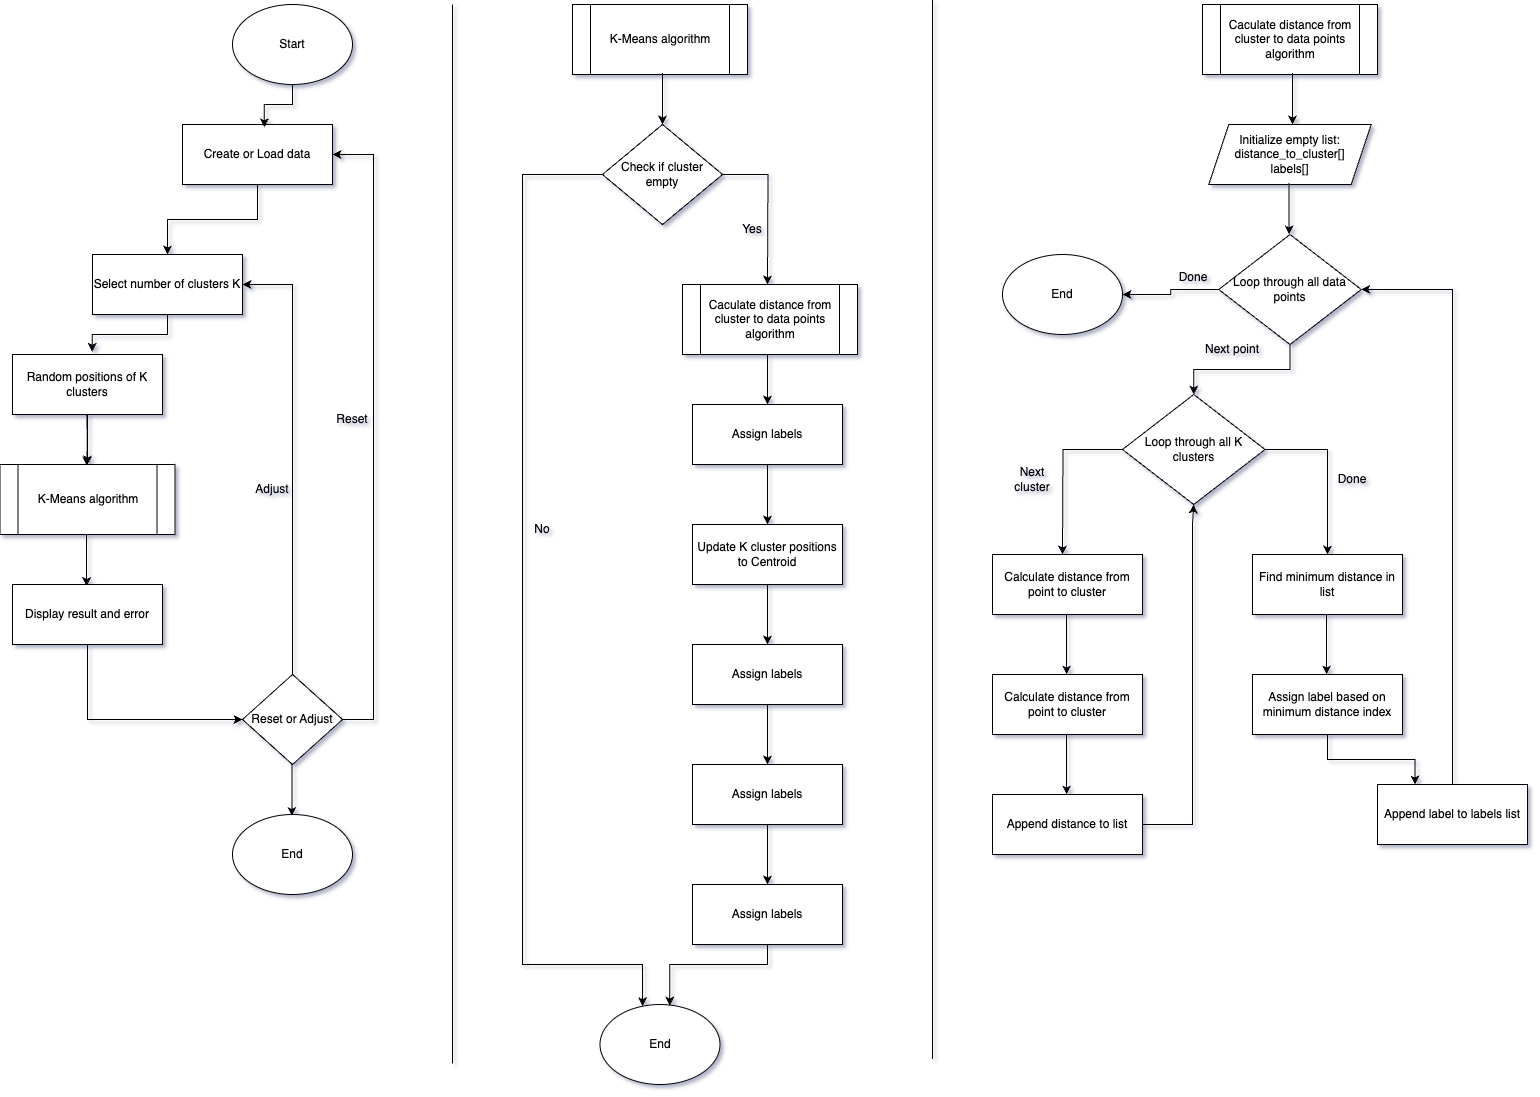

The diagram above was exported from draw.io. Its source (the exported page's mxGraphModel, read from the mxfile embedded in the PNG):
<mxGraphModel dx="1240" dy="863" grid="0" gridSize="10" guides="1" tooltips="1" connect="1" arrows="1" fold="1" page="1" pageScale="1" pageWidth="1654" pageHeight="1169" math="0" shadow="0">
  <root>
    <mxCell id="0" />
    <mxCell id="1" parent="0" />
    <mxCell id="A1HpGdOgRf2cqivf_0H1-1" value="Start" style="ellipse;whiteSpace=wrap;html=1;" parent="1" vertex="1">
      <mxGeometry x="260" y="40" width="120" height="80" as="geometry" />
    </mxCell>
    <mxCell id="UYJHJuFOMG2d0KrDkK7g-5" style="edgeStyle=orthogonalEdgeStyle;rounded=0;orthogonalLoop=1;jettySize=auto;html=1;entryX=0.5;entryY=0;entryDx=0;entryDy=0;" parent="1" source="A1HpGdOgRf2cqivf_0H1-3" target="A1HpGdOgRf2cqivf_0H1-5" edge="1">
      <mxGeometry relative="1" as="geometry" />
    </mxCell>
    <mxCell id="A1HpGdOgRf2cqivf_0H1-3" value="Create or Load data" style="rounded=0;whiteSpace=wrap;html=1;" parent="1" vertex="1">
      <mxGeometry x="210" y="160" width="150" height="60" as="geometry" />
    </mxCell>
    <mxCell id="A1HpGdOgRf2cqivf_0H1-5" value="Select number of clusters K" style="rounded=0;whiteSpace=wrap;html=1;" parent="1" vertex="1">
      <mxGeometry x="120" y="290" width="150" height="60" as="geometry" />
    </mxCell>
    <mxCell id="IzPA79RhBlx45Oa_VWnY-72" value="" style="edgeStyle=orthogonalEdgeStyle;rounded=0;orthogonalLoop=1;jettySize=auto;html=1;" parent="1" source="A1HpGdOgRf2cqivf_0H1-6" target="jxVtuNuYygZbGCFdzHsj-1" edge="1">
      <mxGeometry relative="1" as="geometry" />
    </mxCell>
    <mxCell id="A1HpGdOgRf2cqivf_0H1-6" value="Random positions of K clusters" style="rounded=0;whiteSpace=wrap;html=1;" parent="1" vertex="1">
      <mxGeometry x="40" y="390" width="150" height="60" as="geometry" />
    </mxCell>
    <mxCell id="A1HpGdOgRf2cqivf_0H1-8" style="edgeStyle=orthogonalEdgeStyle;rounded=0;orthogonalLoop=1;jettySize=auto;html=1;entryX=0.556;entryY=0.019;entryDx=0;entryDy=0;entryPerimeter=0;" parent="1" edge="1">
      <mxGeometry relative="1" as="geometry">
        <mxPoint x="114.35999999999994" y="450" as="sourcePoint" />
        <mxPoint x="114.32999999999997" y="501.52" as="targetPoint" />
      </mxGeometry>
    </mxCell>
    <mxCell id="jxVtuNuYygZbGCFdzHsj-1" value="K-Means algorithm" style="shape=process;whiteSpace=wrap;html=1;backgroundOutline=1;" parent="1" vertex="1">
      <mxGeometry x="27.5" y="500" width="175" height="70" as="geometry" />
    </mxCell>
    <mxCell id="UYJHJuFOMG2d0KrDkK7g-1" style="edgeStyle=orthogonalEdgeStyle;rounded=0;orthogonalLoop=1;jettySize=auto;html=1;entryX=0.556;entryY=0.019;entryDx=0;entryDy=0;entryPerimeter=0;" parent="1" edge="1">
      <mxGeometry relative="1" as="geometry">
        <mxPoint x="114.11999999999995" y="570" as="sourcePoint" />
        <mxPoint x="114.08999999999997" y="621.52" as="targetPoint" />
      </mxGeometry>
    </mxCell>
    <mxCell id="UYJHJuFOMG2d0KrDkK7g-15" style="edgeStyle=orthogonalEdgeStyle;rounded=0;orthogonalLoop=1;jettySize=auto;html=1;entryX=0;entryY=0.5;entryDx=0;entryDy=0;" parent="1" source="UYJHJuFOMG2d0KrDkK7g-2" target="UYJHJuFOMG2d0KrDkK7g-7" edge="1">
      <mxGeometry relative="1" as="geometry">
        <Array as="points">
          <mxPoint x="115" y="755" />
        </Array>
      </mxGeometry>
    </mxCell>
    <mxCell id="UYJHJuFOMG2d0KrDkK7g-2" value="Display result and error" style="rounded=0;whiteSpace=wrap;html=1;" parent="1" vertex="1">
      <mxGeometry x="40" y="620" width="150" height="60" as="geometry" />
    </mxCell>
    <mxCell id="UYJHJuFOMG2d0KrDkK7g-4" style="edgeStyle=orthogonalEdgeStyle;rounded=0;orthogonalLoop=1;jettySize=auto;html=1;entryX=0.546;entryY=0.045;entryDx=0;entryDy=0;entryPerimeter=0;" parent="1" source="A1HpGdOgRf2cqivf_0H1-1" target="A1HpGdOgRf2cqivf_0H1-3" edge="1">
      <mxGeometry relative="1" as="geometry" />
    </mxCell>
    <mxCell id="UYJHJuFOMG2d0KrDkK7g-11" style="edgeStyle=orthogonalEdgeStyle;rounded=0;orthogonalLoop=1;jettySize=auto;html=1;entryX=1;entryY=0.5;entryDx=0;entryDy=0;" parent="1" source="UYJHJuFOMG2d0KrDkK7g-7" target="A1HpGdOgRf2cqivf_0H1-5" edge="1">
      <mxGeometry relative="1" as="geometry">
        <mxPoint x="280" y="320" as="targetPoint" />
        <Array as="points">
          <mxPoint x="320" y="320" />
        </Array>
      </mxGeometry>
    </mxCell>
    <mxCell id="UYJHJuFOMG2d0KrDkK7g-23" style="edgeStyle=orthogonalEdgeStyle;rounded=0;orthogonalLoop=1;jettySize=auto;html=1;entryX=1;entryY=0.5;entryDx=0;entryDy=0;" parent="1" source="UYJHJuFOMG2d0KrDkK7g-7" target="A1HpGdOgRf2cqivf_0H1-3" edge="1">
      <mxGeometry relative="1" as="geometry">
        <mxPoint x="400" y="190" as="targetPoint" />
        <Array as="points">
          <mxPoint x="401" y="755" />
          <mxPoint x="401" y="190" />
        </Array>
      </mxGeometry>
    </mxCell>
    <mxCell id="UYJHJuFOMG2d0KrDkK7g-7" value="Reset or Adjust" style="rhombus;whiteSpace=wrap;html=1;" parent="1" vertex="1">
      <mxGeometry x="270" y="710" width="100" height="90" as="geometry" />
    </mxCell>
    <mxCell id="UYJHJuFOMG2d0KrDkK7g-13" style="edgeStyle=orthogonalEdgeStyle;rounded=0;orthogonalLoop=1;jettySize=auto;html=1;entryX=0.531;entryY=-0.046;entryDx=0;entryDy=0;entryPerimeter=0;" parent="1" source="A1HpGdOgRf2cqivf_0H1-5" target="A1HpGdOgRf2cqivf_0H1-6" edge="1">
      <mxGeometry relative="1" as="geometry" />
    </mxCell>
    <mxCell id="UYJHJuFOMG2d0KrDkK7g-16" style="edgeStyle=orthogonalEdgeStyle;rounded=0;orthogonalLoop=1;jettySize=auto;html=1;entryX=0.556;entryY=0.019;entryDx=0;entryDy=0;entryPerimeter=0;" parent="1" edge="1">
      <mxGeometry relative="1" as="geometry">
        <mxPoint x="319.40999999999997" y="800" as="sourcePoint" />
        <mxPoint x="319.38" y="851.52" as="targetPoint" />
      </mxGeometry>
    </mxCell>
    <mxCell id="UYJHJuFOMG2d0KrDkK7g-17" value="End" style="ellipse;whiteSpace=wrap;html=1;" parent="1" vertex="1">
      <mxGeometry x="260" y="850" width="120" height="80" as="geometry" />
    </mxCell>
    <mxCell id="UYJHJuFOMG2d0KrDkK7g-18" value="" style="endArrow=none;html=1;rounded=0;" parent="1" edge="1">
      <mxGeometry width="50" height="50" relative="1" as="geometry">
        <mxPoint x="480" y="1099" as="sourcePoint" />
        <mxPoint x="480" y="40" as="targetPoint" />
      </mxGeometry>
    </mxCell>
    <mxCell id="UYJHJuFOMG2d0KrDkK7g-20" value="K-Means algorithm" style="shape=process;whiteSpace=wrap;html=1;backgroundOutline=1;" parent="1" vertex="1">
      <mxGeometry x="600" y="40" width="175" height="70" as="geometry" />
    </mxCell>
    <mxCell id="UYJHJuFOMG2d0KrDkK7g-21" style="edgeStyle=orthogonalEdgeStyle;rounded=0;orthogonalLoop=1;jettySize=auto;html=1;entryX=0.556;entryY=0.019;entryDx=0;entryDy=0;entryPerimeter=0;" parent="1" edge="1">
      <mxGeometry relative="1" as="geometry">
        <mxPoint x="690.0299999999999" y="108.48000000000002" as="sourcePoint" />
        <mxPoint x="689.9999999999999" y="160" as="targetPoint" />
      </mxGeometry>
    </mxCell>
    <mxCell id="UYJHJuFOMG2d0KrDkK7g-24" value="Adjust" style="text;html=1;align=center;verticalAlign=middle;whiteSpace=wrap;rounded=0;" parent="1" vertex="1">
      <mxGeometry x="270" y="510" width="60" height="30" as="geometry" />
    </mxCell>
    <mxCell id="UYJHJuFOMG2d0KrDkK7g-25" value="Reset" style="text;html=1;align=center;verticalAlign=middle;whiteSpace=wrap;rounded=0;" parent="1" vertex="1">
      <mxGeometry x="350" y="440" width="60" height="30" as="geometry" />
    </mxCell>
    <mxCell id="IzPA79RhBlx45Oa_VWnY-2" style="edgeStyle=orthogonalEdgeStyle;rounded=0;orthogonalLoop=1;jettySize=auto;html=1;entryX=0.5;entryY=0;entryDx=0;entryDy=0;" parent="1" source="UYJHJuFOMG2d0KrDkK7g-26" edge="1">
      <mxGeometry relative="1" as="geometry">
        <mxPoint x="795" y="320" as="targetPoint" />
      </mxGeometry>
    </mxCell>
    <mxCell id="IzPA79RhBlx45Oa_VWnY-18" style="edgeStyle=orthogonalEdgeStyle;rounded=0;orthogonalLoop=1;jettySize=auto;html=1;" parent="1" source="UYJHJuFOMG2d0KrDkK7g-26" target="IzPA79RhBlx45Oa_VWnY-16" edge="1">
      <mxGeometry relative="1" as="geometry">
        <mxPoint x="590" y="590" as="targetPoint" />
        <Array as="points">
          <mxPoint x="550" y="210" />
          <mxPoint x="550" y="1000" />
          <mxPoint x="670" y="1000" />
        </Array>
      </mxGeometry>
    </mxCell>
    <mxCell id="UYJHJuFOMG2d0KrDkK7g-26" value="Check if cluster empty" style="rhombus;whiteSpace=wrap;html=1;" parent="1" vertex="1">
      <mxGeometry x="630" y="160" width="120" height="100" as="geometry" />
    </mxCell>
    <mxCell id="IzPA79RhBlx45Oa_VWnY-3" style="edgeStyle=orthogonalEdgeStyle;rounded=0;orthogonalLoop=1;jettySize=auto;html=1;" parent="1" edge="1">
      <mxGeometry relative="1" as="geometry">
        <mxPoint x="795" y="440" as="targetPoint" />
        <mxPoint x="795" y="380" as="sourcePoint" />
      </mxGeometry>
    </mxCell>
    <mxCell id="IzPA79RhBlx45Oa_VWnY-4" value="Assign labels" style="rounded=0;whiteSpace=wrap;html=1;" parent="1" vertex="1">
      <mxGeometry x="720" y="440" width="150" height="60" as="geometry" />
    </mxCell>
    <mxCell id="IzPA79RhBlx45Oa_VWnY-6" style="edgeStyle=orthogonalEdgeStyle;rounded=0;orthogonalLoop=1;jettySize=auto;html=1;" parent="1" edge="1">
      <mxGeometry relative="1" as="geometry">
        <mxPoint x="795" y="560" as="targetPoint" />
        <mxPoint x="795" y="500" as="sourcePoint" />
      </mxGeometry>
    </mxCell>
    <mxCell id="IzPA79RhBlx45Oa_VWnY-7" value="&lt;div&gt;Update K cluster positions to Centroid&lt;/div&gt;" style="rounded=0;whiteSpace=wrap;html=1;" parent="1" vertex="1">
      <mxGeometry x="720" y="560" width="150" height="60" as="geometry" />
    </mxCell>
    <mxCell id="IzPA79RhBlx45Oa_VWnY-10" style="edgeStyle=orthogonalEdgeStyle;rounded=0;orthogonalLoop=1;jettySize=auto;html=1;" parent="1" edge="1">
      <mxGeometry relative="1" as="geometry">
        <mxPoint x="795" y="680" as="targetPoint" />
        <mxPoint x="795" y="620" as="sourcePoint" />
      </mxGeometry>
    </mxCell>
    <mxCell id="IzPA79RhBlx45Oa_VWnY-11" value="Assign labels" style="rounded=0;whiteSpace=wrap;html=1;" parent="1" vertex="1">
      <mxGeometry x="720" y="680" width="150" height="60" as="geometry" />
    </mxCell>
    <mxCell id="IzPA79RhBlx45Oa_VWnY-12" style="edgeStyle=orthogonalEdgeStyle;rounded=0;orthogonalLoop=1;jettySize=auto;html=1;" parent="1" edge="1">
      <mxGeometry relative="1" as="geometry">
        <mxPoint x="795" y="800" as="targetPoint" />
        <mxPoint x="795" y="740" as="sourcePoint" />
      </mxGeometry>
    </mxCell>
    <mxCell id="IzPA79RhBlx45Oa_VWnY-13" value="Assign labels" style="rounded=0;whiteSpace=wrap;html=1;" parent="1" vertex="1">
      <mxGeometry x="720" y="800" width="150" height="60" as="geometry" />
    </mxCell>
    <mxCell id="IzPA79RhBlx45Oa_VWnY-14" style="edgeStyle=orthogonalEdgeStyle;rounded=0;orthogonalLoop=1;jettySize=auto;html=1;" parent="1" edge="1">
      <mxGeometry relative="1" as="geometry">
        <mxPoint x="795" y="920" as="targetPoint" />
        <mxPoint x="795" y="860" as="sourcePoint" />
      </mxGeometry>
    </mxCell>
    <mxCell id="IzPA79RhBlx45Oa_VWnY-15" value="Assign labels" style="rounded=0;whiteSpace=wrap;html=1;" parent="1" vertex="1">
      <mxGeometry x="720" y="920" width="150" height="60" as="geometry" />
    </mxCell>
    <mxCell id="IzPA79RhBlx45Oa_VWnY-16" value="End" style="ellipse;whiteSpace=wrap;html=1;" parent="1" vertex="1">
      <mxGeometry x="627.5" y="1040" width="120" height="80" as="geometry" />
    </mxCell>
    <mxCell id="IzPA79RhBlx45Oa_VWnY-17" value="Yes" style="text;html=1;align=center;verticalAlign=middle;whiteSpace=wrap;rounded=0;" parent="1" vertex="1">
      <mxGeometry x="750" y="250" width="60" height="30" as="geometry" />
    </mxCell>
    <mxCell id="IzPA79RhBlx45Oa_VWnY-19" style="edgeStyle=orthogonalEdgeStyle;rounded=0;orthogonalLoop=1;jettySize=auto;html=1;entryX=0.582;entryY=0.013;entryDx=0;entryDy=0;entryPerimeter=0;" parent="1" source="IzPA79RhBlx45Oa_VWnY-15" target="IzPA79RhBlx45Oa_VWnY-16" edge="1">
      <mxGeometry relative="1" as="geometry">
        <Array as="points">
          <mxPoint x="795" y="1000" />
          <mxPoint x="697" y="1000" />
        </Array>
      </mxGeometry>
    </mxCell>
    <mxCell id="IzPA79RhBlx45Oa_VWnY-20" value="No" style="text;html=1;align=center;verticalAlign=middle;whiteSpace=wrap;rounded=0;" parent="1" vertex="1">
      <mxGeometry x="540" y="550" width="60" height="30" as="geometry" />
    </mxCell>
    <mxCell id="IzPA79RhBlx45Oa_VWnY-22" value="" style="endArrow=none;html=1;rounded=0;" parent="1" edge="1">
      <mxGeometry width="50" height="50" relative="1" as="geometry">
        <mxPoint x="960" y="1094.5" as="sourcePoint" />
        <mxPoint x="960" y="35.5" as="targetPoint" />
      </mxGeometry>
    </mxCell>
    <mxCell id="IzPA79RhBlx45Oa_VWnY-25" value="Caculate distance from cluster to data points algorithm" style="shape=process;whiteSpace=wrap;html=1;backgroundOutline=1;" parent="1" vertex="1">
      <mxGeometry x="1230" y="40" width="175" height="70" as="geometry" />
    </mxCell>
    <mxCell id="IzPA79RhBlx45Oa_VWnY-26" style="edgeStyle=orthogonalEdgeStyle;rounded=0;orthogonalLoop=1;jettySize=auto;html=1;entryX=0.556;entryY=0.019;entryDx=0;entryDy=0;entryPerimeter=0;" parent="1" edge="1">
      <mxGeometry relative="1" as="geometry">
        <mxPoint x="1320.0299999999997" y="108.48000000000002" as="sourcePoint" />
        <mxPoint x="1320" y="160" as="targetPoint" />
      </mxGeometry>
    </mxCell>
    <mxCell id="IzPA79RhBlx45Oa_VWnY-27" value="Initialize empty list:&lt;div&gt;distance_to_cluster[]&lt;/div&gt;&lt;div&gt;labels[]&lt;/div&gt;" style="shape=parallelogram;perimeter=parallelogramPerimeter;whiteSpace=wrap;html=1;fixedSize=1;" parent="1" vertex="1">
      <mxGeometry x="1236.25" y="160" width="162.5" height="60" as="geometry" />
    </mxCell>
    <mxCell id="IzPA79RhBlx45Oa_VWnY-34" style="edgeStyle=orthogonalEdgeStyle;rounded=0;orthogonalLoop=1;jettySize=auto;html=1;entryX=0.5;entryY=0;entryDx=0;entryDy=0;" parent="1" source="IzPA79RhBlx45Oa_VWnY-28" target="IzPA79RhBlx45Oa_VWnY-33" edge="1">
      <mxGeometry relative="1" as="geometry" />
    </mxCell>
    <mxCell id="IzPA79RhBlx45Oa_VWnY-71" style="edgeStyle=orthogonalEdgeStyle;rounded=0;orthogonalLoop=1;jettySize=auto;html=1;entryX=1;entryY=0.5;entryDx=0;entryDy=0;" parent="1" source="IzPA79RhBlx45Oa_VWnY-28" target="IzPA79RhBlx45Oa_VWnY-70" edge="1">
      <mxGeometry relative="1" as="geometry" />
    </mxCell>
    <mxCell id="IzPA79RhBlx45Oa_VWnY-28" value="Loop through all data points" style="rhombus;whiteSpace=wrap;html=1;" parent="1" vertex="1">
      <mxGeometry x="1246.25" y="270" width="142.5" height="110" as="geometry" />
    </mxCell>
    <mxCell id="IzPA79RhBlx45Oa_VWnY-30" style="edgeStyle=orthogonalEdgeStyle;rounded=0;orthogonalLoop=1;jettySize=auto;html=1;entryX=0.556;entryY=0.019;entryDx=0;entryDy=0;entryPerimeter=0;" parent="1" edge="1">
      <mxGeometry relative="1" as="geometry">
        <mxPoint x="1316.62" y="218.48000000000002" as="sourcePoint" />
        <mxPoint x="1316.59" y="270" as="targetPoint" />
      </mxGeometry>
    </mxCell>
    <mxCell id="IzPA79RhBlx45Oa_VWnY-45" style="edgeStyle=orthogonalEdgeStyle;rounded=0;orthogonalLoop=1;jettySize=auto;html=1;" parent="1" source="IzPA79RhBlx45Oa_VWnY-33" edge="1">
      <mxGeometry relative="1" as="geometry">
        <mxPoint x="1090" y="590" as="targetPoint" />
      </mxGeometry>
    </mxCell>
    <mxCell id="IzPA79RhBlx45Oa_VWnY-53" style="edgeStyle=orthogonalEdgeStyle;rounded=0;orthogonalLoop=1;jettySize=auto;html=1;exitX=1;exitY=0.5;exitDx=0;exitDy=0;entryX=0.5;entryY=0;entryDx=0;entryDy=0;" parent="1" source="IzPA79RhBlx45Oa_VWnY-33" target="IzPA79RhBlx45Oa_VWnY-49" edge="1">
      <mxGeometry relative="1" as="geometry">
        <mxPoint x="1360" y="580" as="targetPoint" />
      </mxGeometry>
    </mxCell>
    <mxCell id="IzPA79RhBlx45Oa_VWnY-33" value="Loop through all K clusters" style="rhombus;whiteSpace=wrap;html=1;" parent="1" vertex="1">
      <mxGeometry x="1150" y="430" width="142.5" height="110" as="geometry" />
    </mxCell>
    <mxCell id="IzPA79RhBlx45Oa_VWnY-35" value="Calculate distance from point to cluster" style="rounded=0;whiteSpace=wrap;html=1;" parent="1" vertex="1">
      <mxGeometry x="1020" y="590" width="150" height="60" as="geometry" />
    </mxCell>
    <mxCell id="IzPA79RhBlx45Oa_VWnY-37" value="Calculate distance from point to cluster" style="rounded=0;whiteSpace=wrap;html=1;" parent="1" vertex="1">
      <mxGeometry x="1020" y="710" width="150" height="60" as="geometry" />
    </mxCell>
    <mxCell id="IzPA79RhBlx45Oa_VWnY-38" style="edgeStyle=orthogonalEdgeStyle;rounded=0;orthogonalLoop=1;jettySize=auto;html=1;" parent="1" edge="1">
      <mxGeometry relative="1" as="geometry">
        <mxPoint x="1094.09" y="710" as="targetPoint" />
        <mxPoint x="1094.09" y="650" as="sourcePoint" />
      </mxGeometry>
    </mxCell>
    <mxCell id="IzPA79RhBlx45Oa_VWnY-39" style="edgeStyle=orthogonalEdgeStyle;rounded=0;orthogonalLoop=1;jettySize=auto;html=1;" parent="1" edge="1">
      <mxGeometry relative="1" as="geometry">
        <mxPoint x="1094.09" y="830" as="targetPoint" />
        <mxPoint x="1094.09" y="770" as="sourcePoint" />
      </mxGeometry>
    </mxCell>
    <mxCell id="IzPA79RhBlx45Oa_VWnY-62" style="edgeStyle=orthogonalEdgeStyle;rounded=0;orthogonalLoop=1;jettySize=auto;html=1;entryX=0.5;entryY=1;entryDx=0;entryDy=0;" parent="1" source="IzPA79RhBlx45Oa_VWnY-40" target="IzPA79RhBlx45Oa_VWnY-33" edge="1">
      <mxGeometry relative="1" as="geometry">
        <mxPoint x="1240" y="560" as="targetPoint" />
        <Array as="points">
          <mxPoint x="1220" y="860" />
          <mxPoint x="1220" y="560" />
        </Array>
      </mxGeometry>
    </mxCell>
    <mxCell id="IzPA79RhBlx45Oa_VWnY-40" value="Append distance to list" style="rounded=0;whiteSpace=wrap;html=1;" parent="1" vertex="1">
      <mxGeometry x="1020" y="830" width="150" height="60" as="geometry" />
    </mxCell>
    <mxCell id="IzPA79RhBlx45Oa_VWnY-49" value="Find minimum distance in list" style="rounded=0;whiteSpace=wrap;html=1;" parent="1" vertex="1">
      <mxGeometry x="1280" y="590" width="150" height="60" as="geometry" />
    </mxCell>
    <mxCell id="IzPA79RhBlx45Oa_VWnY-65" style="edgeStyle=orthogonalEdgeStyle;rounded=0;orthogonalLoop=1;jettySize=auto;html=1;entryX=0.25;entryY=0;entryDx=0;entryDy=0;" parent="1" source="IzPA79RhBlx45Oa_VWnY-50" target="IzPA79RhBlx45Oa_VWnY-51" edge="1">
      <mxGeometry relative="1" as="geometry" />
    </mxCell>
    <mxCell id="IzPA79RhBlx45Oa_VWnY-50" value="Assign label based on minimum distance index" style="rounded=0;whiteSpace=wrap;html=1;" parent="1" vertex="1">
      <mxGeometry x="1280" y="710" width="150" height="60" as="geometry" />
    </mxCell>
    <mxCell id="IzPA79RhBlx45Oa_VWnY-68" style="edgeStyle=orthogonalEdgeStyle;rounded=0;orthogonalLoop=1;jettySize=auto;html=1;" parent="1" source="IzPA79RhBlx45Oa_VWnY-51" target="IzPA79RhBlx45Oa_VWnY-28" edge="1">
      <mxGeometry relative="1" as="geometry">
        <mxPoint x="1450" y="330.0000000000001" as="targetPoint" />
        <Array as="points">
          <mxPoint x="1480" y="325" />
        </Array>
      </mxGeometry>
    </mxCell>
    <mxCell id="IzPA79RhBlx45Oa_VWnY-51" value="Append label to labels list" style="rounded=0;whiteSpace=wrap;html=1;" parent="1" vertex="1">
      <mxGeometry x="1405" y="820" width="150" height="60" as="geometry" />
    </mxCell>
    <mxCell id="IzPA79RhBlx45Oa_VWnY-54" style="edgeStyle=orthogonalEdgeStyle;rounded=0;orthogonalLoop=1;jettySize=auto;html=1;" parent="1" edge="1">
      <mxGeometry relative="1" as="geometry">
        <mxPoint x="1354.09" y="710" as="targetPoint" />
        <mxPoint x="1354.09" y="650" as="sourcePoint" />
      </mxGeometry>
    </mxCell>
    <mxCell id="IzPA79RhBlx45Oa_VWnY-57" value="Next cluster" style="text;html=1;align=center;verticalAlign=middle;whiteSpace=wrap;rounded=0;" parent="1" vertex="1">
      <mxGeometry x="1030" y="500" width="60" height="30" as="geometry" />
    </mxCell>
    <mxCell id="IzPA79RhBlx45Oa_VWnY-58" value="Done" style="text;html=1;align=center;verticalAlign=middle;whiteSpace=wrap;rounded=0;" parent="1" vertex="1">
      <mxGeometry x="1350" y="500" width="60" height="30" as="geometry" />
    </mxCell>
    <mxCell id="IzPA79RhBlx45Oa_VWnY-59" value="Next point" style="text;html=1;align=center;verticalAlign=middle;whiteSpace=wrap;rounded=0;" parent="1" vertex="1">
      <mxGeometry x="1230" y="370" width="60" height="30" as="geometry" />
    </mxCell>
    <mxCell id="IzPA79RhBlx45Oa_VWnY-60" value="Done" style="text;html=1;align=center;verticalAlign=middle;whiteSpace=wrap;rounded=0;" parent="1" vertex="1">
      <mxGeometry x="1191.25" y="298" width="60" height="30" as="geometry" />
    </mxCell>
    <mxCell id="IzPA79RhBlx45Oa_VWnY-70" value="End" style="ellipse;whiteSpace=wrap;html=1;" parent="1" vertex="1">
      <mxGeometry x="1030" y="290" width="120" height="80" as="geometry" />
    </mxCell>
    <mxCell id="IzPA79RhBlx45Oa_VWnY-73" value="Caculate distance from cluster to data points algorithm" style="shape=process;whiteSpace=wrap;html=1;backgroundOutline=1;" parent="1" vertex="1">
      <mxGeometry x="710" y="320" width="175" height="70" as="geometry" />
    </mxCell>
  </root>
</mxGraphModel>